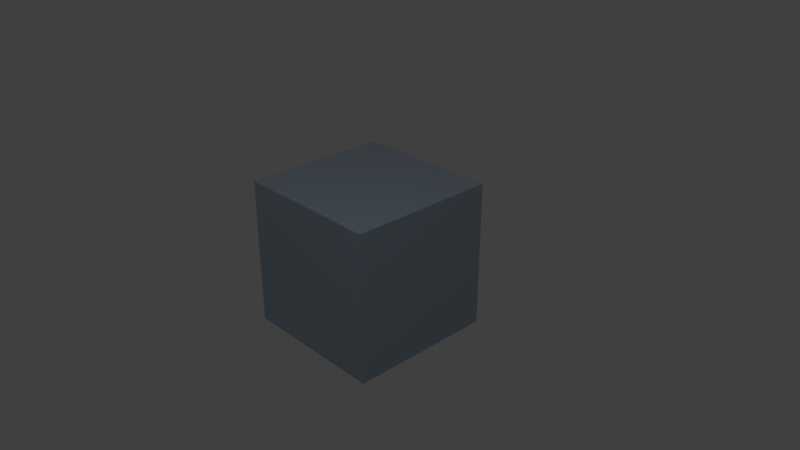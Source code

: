 # Source: principled_material_uniform_input_nodes.blend  (saved by Blender 2.79.0; exported with 4.5.12 LTS)
import bpy
from mathutils import Matrix  # noqa: F401  (used for matrix-valued properties, if any)

bpy.ops.wm.read_factory_settings(use_empty=True)
scene = bpy.context.scene
scene.name = 'Scene'

# ---- collections
col_collection_1 = bpy.data.collections.new('Collection 1'); scene.collection.children.link(col_collection_1)

# ---- materials (node trees are filled in below, after node groups)
mat_gold = bpy.data.materials.new('Gold')
mat_gold.alpha_threshold = 0.0
mat_gold.roughness = 0.5

# ---- material node trees
mat_gold.use_nodes = True; mat_gold.node_tree.nodes.clear()
_N = mat_gold.node_tree.nodes; _L = mat_gold.node_tree.links
n0 = _N.new('ShaderNodeValue'); n0.name = 'Value.001'; n0.location = (-227, 145)
n0.outputs[0].default_value = 0.3
n1 = _N.new('ShaderNodeValue'); n1.name = 'Value'; n1.location = (-231, 260)
n1.outputs[0].default_value = 0.2
n2 = _N.new('ShaderNodeRGB'); n2.name = 'RGB'; n2.location = (-228, 462)
n2.outputs[0].default_value = (0.4, 0.5, 0.6, 1.0)
n3 = _N.new('ShaderNodeBsdfPrincipled'); n3.name = 'Principled BSDF'; n3.location = (7, 403)
n3.width = 150
n3.subsurface_method = 'BURLEY'
n3.inputs[3].default_value = 1.45
n3.inputs[9].default_value = (1.0, 1.0, 1.0)
n4 = _N.new('ShaderNodeOutputMaterial'); n4.name = 'Material Output'; n4.location = (224, 406)
_L.new(n1.outputs[0], n3.inputs[1])
_L.new(n0.outputs[0], n3.inputs[2])
_L.new(n2.outputs[0], n3.inputs[0])
_L.new(n3.outputs[0], n4.inputs[0])
n4.is_active_output = True

# ---- world
world_world = bpy.data.worlds.new('World'); scene.world = world_world
world_world.color = (0.05088, 0.05088, 0.05088)
world_world.use_sun_shadow = False
world_world.sun_shadow_jitter_overblur = 0.0
world_world.cycles.sampling_method = 'MANUAL'

# ---- cameras
cam_camera = bpy.data.cameras.new('Camera')
cam_camera.clip_end = 100.0
cam_camera.lens = 35.0
cam_camera.sensor_width = 32.0
cam_camera.sensor_height = 18.0
cam_camera.ortho_scale = 7.314
cam_camera.dof.focus_distance = 0.0

# ---- lights
light_lamp = bpy.data.lights.new('Lamp', 'POINT')
light_lamp.transmission_factor = 0.0
light_lamp.cutoff_distance = 30.0
light_lamp.energy = 100.0
light_lamp.shadow_buffer_clip_start = 1.001
light_lamp.shadow_soft_size = 0.1
light_lamp.shadow_maximum_resolution = 0.006
light_lamp.use_absolute_resolution = True

# ---- meshes
me_goldcube = bpy.data.meshes.new('GoldCube')
me_goldcube.from_pydata([(1.0, 1.0, -1.0), (1.0, -1.0, -1.0), (-1.0, -1.0, -1.0), (-1.0, 1.0, -1.0), (1.0, 1.0, 1.0), (1.0, -1.0, 1.0), (-1.0, -1.0, 1.0), (-1.0, 1.0, 1.0)], [], [(0, 1, 2, 3), (4, 7, 6, 5), (0, 4, 5, 1), (1, 5, 6, 2), (2, 6, 7, 3), (4, 0, 3, 7)])
me_goldcube.materials.append(mat_gold)
me_goldcube.use_remesh_preserve_volume = False
me_goldcube.use_remesh_preserve_attributes = False
me_goldcube.use_mirror_vertex_groups = False
me_goldcube.update()

# ---- objects
ob_cubewithinputs = bpy.data.objects.new('CubeWithInputs', me_goldcube)
ob_lamp = bpy.data.objects.new('Lamp', light_lamp)
ob_camera = bpy.data.objects.new('Camera', cam_camera)

# ---- transforms, parenting, visibility, modifiers, constraints
ob_cubewithinputs.location = (0.0, 0.0, 0.0)
ob_cubewithinputs.lock_rotations_4d = False
ob_cubewithinputs.empty_display_type = 'ARROWS'
ob_cubewithinputs.lineart.crease_threshold = 0.0
ob_lamp.location = (2.106, -2.209, 5.856)
ob_lamp.rotation_euler = (0.6503, 0.05522, 1.866)
ob_lamp.lock_rotations_4d = False
ob_lamp.empty_display_type = 'ARROWS'
ob_lamp.color = (0.0, 0.0, 0.0, 0.0)
ob_lamp.lineart.crease_threshold = 0.0
ob_camera.location = (7.481, -6.508, 5.344)
ob_camera.rotation_euler = (1.109, 0.0, 0.8149)
ob_camera.lock_rotations_4d = False
ob_camera.empty_display_type = 'ARROWS'
ob_camera.color = (0.0, 0.0, 0.0, 0.0)
ob_camera.display_type = 'WIRE'
ob_camera.lineart.crease_threshold = 0.0

# ---- collection membership
col_collection_1.objects.link(ob_cubewithinputs)
col_collection_1.objects.link(ob_lamp)
col_collection_1.objects.link(ob_camera)

# ---- scene / render settings (as saved in the file)
scene.camera = ob_camera
scene.frame_start = 1; scene.frame_end = 250; scene.frame_set(1)
scene.render.engine = 'CYCLES'
scene.render.resolution_percentage = 50
scene.render.dither_intensity = 0.0
scene.cycles.use_denoising = False
scene.cycles.samples = 128
scene.cycles.sampling_pattern = 'TABULATED_SOBOL'
scene.cycles.use_adaptive_sampling = False
scene.cycles.use_light_tree = False
scene.cycles.blur_glossy = 0.0
scene.cycles.sample_clamp_indirect = 0.0
scene.view_settings.view_transform = 'Standard'
bpy.context.view_layer.update()
